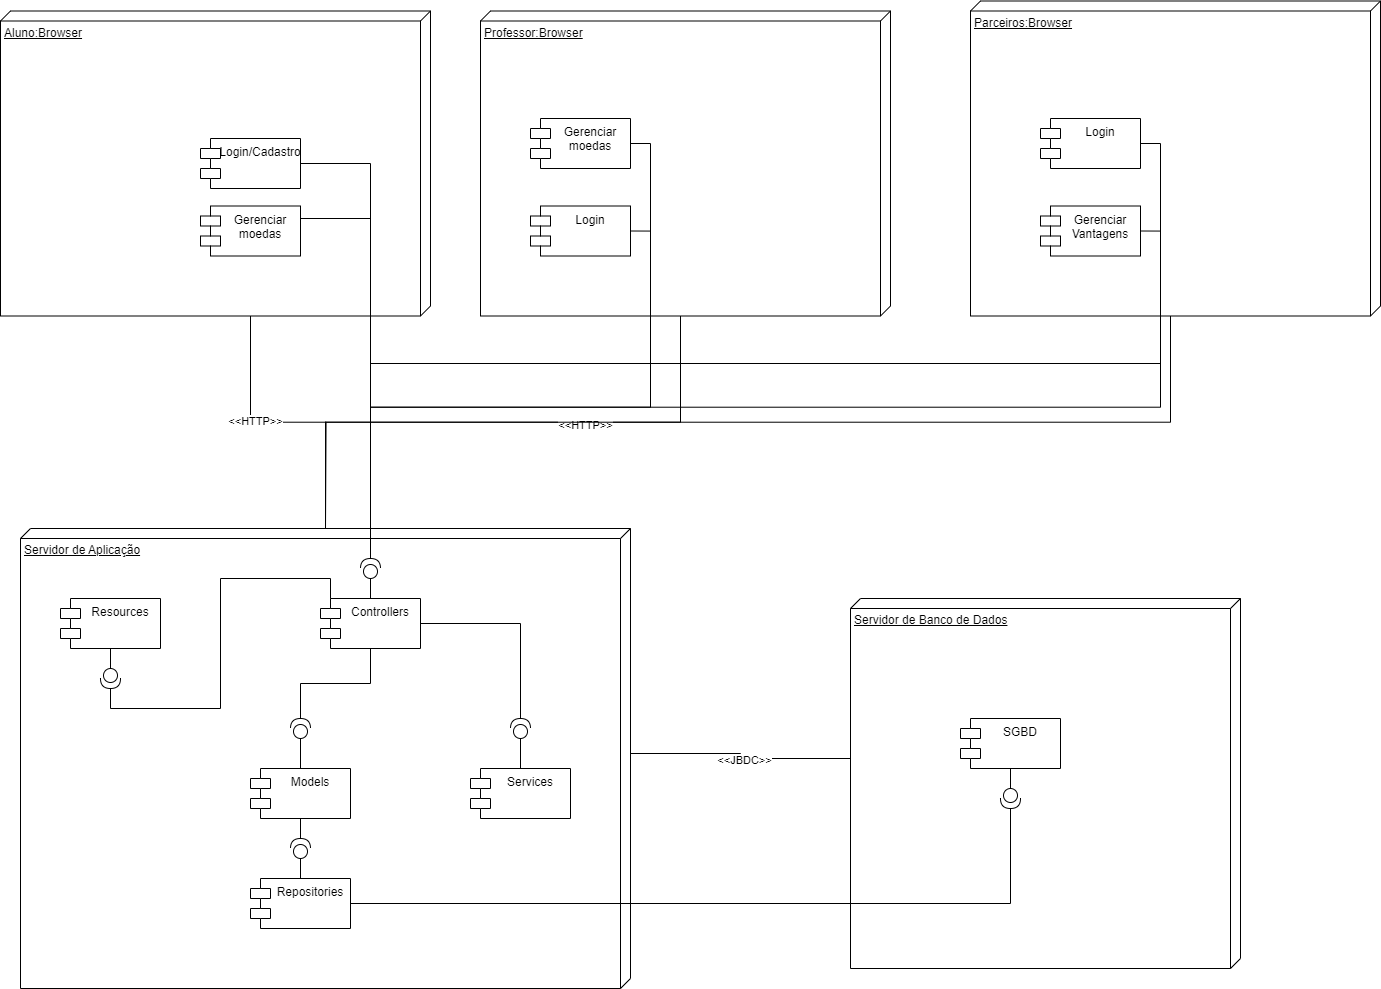

The diagram above was exported from draw.io. Its source (the exported page's mxGraphModel, read from the mxfile embedded in the PNG):
<mxGraphModel dx="1980" dy="2233" grid="1" gridSize="10" guides="1" tooltips="1" connect="1" arrows="1" fold="1" page="1" pageScale="1" pageWidth="850" pageHeight="1100" math="0" shadow="0">
  <root>
    <mxCell id="0" />
    <mxCell id="1" parent="0" />
    <mxCell id="MzCGPPgZnI-AeKEfYAHl-80" style="edgeStyle=orthogonalEdgeStyle;rounded=0;orthogonalLoop=1;jettySize=auto;html=1;exitX=0;exitY=0;exitDx=260;exitDy=180;exitPerimeter=0;endArrow=none;endFill=0;" edge="1" parent="1" source="MzCGPPgZnI-AeKEfYAHl-82">
      <mxGeometry relative="1" as="geometry">
        <mxPoint x="365" y="370" as="targetPoint" />
      </mxGeometry>
    </mxCell>
    <mxCell id="MzCGPPgZnI-AeKEfYAHl-81" value="&amp;lt;&amp;lt;HTTP&amp;gt;&amp;gt;" style="edgeLabel;html=1;align=center;verticalAlign=middle;resizable=0;points=[];" connectable="0" vertex="1" parent="MzCGPPgZnI-AeKEfYAHl-80">
      <mxGeometry x="-0.0983" y="4" relative="1" as="geometry">
        <mxPoint as="offset" />
      </mxGeometry>
    </mxCell>
    <mxCell id="MzCGPPgZnI-AeKEfYAHl-82" value="Aluno:Browser" style="verticalAlign=top;align=left;spacingTop=8;spacingLeft=2;spacingRight=12;shape=cube;size=10;direction=south;fontStyle=4;html=1;whiteSpace=wrap;" vertex="1" parent="1">
      <mxGeometry x="40" y="-147.5" width="430" height="305" as="geometry" />
    </mxCell>
    <mxCell id="MzCGPPgZnI-AeKEfYAHl-83" style="edgeStyle=orthogonalEdgeStyle;rounded=0;orthogonalLoop=1;jettySize=auto;html=1;exitX=0;exitY=0;exitDx=225;exitDy=0;exitPerimeter=0;entryX=0;entryY=0;entryDx=160;entryDy=360;entryPerimeter=0;endArrow=none;endFill=0;" edge="1" parent="1" source="MzCGPPgZnI-AeKEfYAHl-85" target="MzCGPPgZnI-AeKEfYAHl-86">
      <mxGeometry relative="1" as="geometry" />
    </mxCell>
    <mxCell id="MzCGPPgZnI-AeKEfYAHl-84" value="&amp;lt;&amp;lt;JBDC&amp;gt;&amp;gt;" style="edgeLabel;html=1;align=center;verticalAlign=middle;resizable=0;points=[];" connectable="0" vertex="1" parent="MzCGPPgZnI-AeKEfYAHl-83">
      <mxGeometry x="-0.0698" y="-1" relative="1" as="geometry">
        <mxPoint as="offset" />
      </mxGeometry>
    </mxCell>
    <mxCell id="MzCGPPgZnI-AeKEfYAHl-85" value="Servidor de Aplicação" style="verticalAlign=top;align=left;spacingTop=8;spacingLeft=2;spacingRight=12;shape=cube;size=10;direction=south;fontStyle=4;html=1;whiteSpace=wrap;" vertex="1" parent="1">
      <mxGeometry x="60" y="370" width="610" height="460" as="geometry" />
    </mxCell>
    <mxCell id="MzCGPPgZnI-AeKEfYAHl-86" value="Servidor de Banco de Dados&lt;br&gt;" style="verticalAlign=top;align=left;spacingTop=8;spacingLeft=2;spacingRight=12;shape=cube;size=10;direction=south;fontStyle=4;html=1;whiteSpace=wrap;" vertex="1" parent="1">
      <mxGeometry x="890" y="440" width="390" height="370" as="geometry" />
    </mxCell>
    <mxCell id="MzCGPPgZnI-AeKEfYAHl-87" value="Resources" style="shape=module;align=left;spacingLeft=20;align=center;verticalAlign=top;whiteSpace=wrap;html=1;" vertex="1" parent="1">
      <mxGeometry x="100" y="440" width="100" height="50" as="geometry" />
    </mxCell>
    <mxCell id="MzCGPPgZnI-AeKEfYAHl-88" value="Models" style="shape=module;align=left;spacingLeft=20;align=center;verticalAlign=top;whiteSpace=wrap;html=1;" vertex="1" parent="1">
      <mxGeometry x="290" y="610" width="100" height="50" as="geometry" />
    </mxCell>
    <mxCell id="MzCGPPgZnI-AeKEfYAHl-89" value="Repositories" style="shape=module;align=left;spacingLeft=20;align=center;verticalAlign=top;whiteSpace=wrap;html=1;" vertex="1" parent="1">
      <mxGeometry x="290" y="720" width="100" height="50" as="geometry" />
    </mxCell>
    <mxCell id="MzCGPPgZnI-AeKEfYAHl-90" value="Services" style="shape=module;align=left;spacingLeft=20;align=center;verticalAlign=top;whiteSpace=wrap;html=1;" vertex="1" parent="1">
      <mxGeometry x="510" y="610" width="100" height="50" as="geometry" />
    </mxCell>
    <mxCell id="MzCGPPgZnI-AeKEfYAHl-91" value="SGBD" style="shape=module;align=left;spacingLeft=20;align=center;verticalAlign=top;whiteSpace=wrap;html=1;" vertex="1" parent="1">
      <mxGeometry x="1000" y="560" width="100" height="50" as="geometry" />
    </mxCell>
    <mxCell id="MzCGPPgZnI-AeKEfYAHl-92" value="Login/Cadastro" style="shape=module;align=left;spacingLeft=20;align=center;verticalAlign=top;whiteSpace=wrap;html=1;" vertex="1" parent="1">
      <mxGeometry x="240" y="-20" width="100" height="50" as="geometry" />
    </mxCell>
    <mxCell id="MzCGPPgZnI-AeKEfYAHl-93" value="Controllers" style="shape=module;align=left;spacingLeft=20;align=center;verticalAlign=top;whiteSpace=wrap;html=1;" vertex="1" parent="1">
      <mxGeometry x="360" y="440" width="100" height="50" as="geometry" />
    </mxCell>
    <mxCell id="MzCGPPgZnI-AeKEfYAHl-94" style="edgeStyle=orthogonalEdgeStyle;rounded=0;orthogonalLoop=1;jettySize=auto;html=1;endArrow=none;endFill=0;" edge="1" parent="1" source="MzCGPPgZnI-AeKEfYAHl-96" target="MzCGPPgZnI-AeKEfYAHl-93">
      <mxGeometry relative="1" as="geometry" />
    </mxCell>
    <mxCell id="MzCGPPgZnI-AeKEfYAHl-95" style="edgeStyle=orthogonalEdgeStyle;rounded=0;orthogonalLoop=1;jettySize=auto;html=1;exitX=1;exitY=0.5;exitDx=0;exitDy=0;exitPerimeter=0;entryX=1;entryY=0.5;entryDx=0;entryDy=0;endArrow=none;endFill=0;" edge="1" parent="1" source="MzCGPPgZnI-AeKEfYAHl-96" target="MzCGPPgZnI-AeKEfYAHl-92">
      <mxGeometry relative="1" as="geometry" />
    </mxCell>
    <mxCell id="MzCGPPgZnI-AeKEfYAHl-96" value="" style="shape=providedRequiredInterface;html=1;verticalLabelPosition=bottom;sketch=0;direction=north;" vertex="1" parent="1">
      <mxGeometry x="400" y="400" width="20" height="20" as="geometry" />
    </mxCell>
    <mxCell id="MzCGPPgZnI-AeKEfYAHl-97" style="edgeStyle=orthogonalEdgeStyle;rounded=0;orthogonalLoop=1;jettySize=auto;html=1;exitX=0;exitY=0.5;exitDx=0;exitDy=0;exitPerimeter=0;entryX=0.5;entryY=0;entryDx=0;entryDy=0;endArrow=none;endFill=0;" edge="1" parent="1" source="MzCGPPgZnI-AeKEfYAHl-99" target="MzCGPPgZnI-AeKEfYAHl-88">
      <mxGeometry relative="1" as="geometry" />
    </mxCell>
    <mxCell id="MzCGPPgZnI-AeKEfYAHl-98" style="edgeStyle=orthogonalEdgeStyle;rounded=0;orthogonalLoop=1;jettySize=auto;html=1;exitX=1;exitY=0.5;exitDx=0;exitDy=0;exitPerimeter=0;endArrow=none;endFill=0;" edge="1" parent="1" source="MzCGPPgZnI-AeKEfYAHl-99" target="MzCGPPgZnI-AeKEfYAHl-93">
      <mxGeometry relative="1" as="geometry" />
    </mxCell>
    <mxCell id="MzCGPPgZnI-AeKEfYAHl-99" value="" style="shape=providedRequiredInterface;html=1;verticalLabelPosition=bottom;sketch=0;direction=north;" vertex="1" parent="1">
      <mxGeometry x="330" y="560" width="20" height="20" as="geometry" />
    </mxCell>
    <mxCell id="MzCGPPgZnI-AeKEfYAHl-100" style="edgeStyle=orthogonalEdgeStyle;rounded=0;orthogonalLoop=1;jettySize=auto;html=1;exitX=0;exitY=0.5;exitDx=0;exitDy=0;exitPerimeter=0;endArrow=none;endFill=0;" edge="1" parent="1" source="MzCGPPgZnI-AeKEfYAHl-102" target="MzCGPPgZnI-AeKEfYAHl-90">
      <mxGeometry relative="1" as="geometry" />
    </mxCell>
    <mxCell id="MzCGPPgZnI-AeKEfYAHl-101" style="edgeStyle=orthogonalEdgeStyle;rounded=0;orthogonalLoop=1;jettySize=auto;html=1;exitX=1;exitY=0.5;exitDx=0;exitDy=0;exitPerimeter=0;entryX=1;entryY=0.5;entryDx=0;entryDy=0;endArrow=none;endFill=0;" edge="1" parent="1" source="MzCGPPgZnI-AeKEfYAHl-102" target="MzCGPPgZnI-AeKEfYAHl-93">
      <mxGeometry relative="1" as="geometry" />
    </mxCell>
    <mxCell id="MzCGPPgZnI-AeKEfYAHl-102" value="" style="shape=providedRequiredInterface;html=1;verticalLabelPosition=bottom;sketch=0;direction=north;" vertex="1" parent="1">
      <mxGeometry x="550" y="560" width="20" height="20" as="geometry" />
    </mxCell>
    <mxCell id="MzCGPPgZnI-AeKEfYAHl-103" style="edgeStyle=orthogonalEdgeStyle;rounded=0;orthogonalLoop=1;jettySize=auto;html=1;exitX=0;exitY=0.5;exitDx=0;exitDy=0;exitPerimeter=0;endArrow=none;endFill=0;" edge="1" parent="1" source="MzCGPPgZnI-AeKEfYAHl-105" target="MzCGPPgZnI-AeKEfYAHl-89">
      <mxGeometry relative="1" as="geometry" />
    </mxCell>
    <mxCell id="MzCGPPgZnI-AeKEfYAHl-104" style="edgeStyle=orthogonalEdgeStyle;rounded=0;orthogonalLoop=1;jettySize=auto;html=1;exitX=1;exitY=0.5;exitDx=0;exitDy=0;exitPerimeter=0;endArrow=none;endFill=0;" edge="1" parent="1" source="MzCGPPgZnI-AeKEfYAHl-105" target="MzCGPPgZnI-AeKEfYAHl-88">
      <mxGeometry relative="1" as="geometry" />
    </mxCell>
    <mxCell id="MzCGPPgZnI-AeKEfYAHl-105" value="" style="shape=providedRequiredInterface;html=1;verticalLabelPosition=bottom;sketch=0;direction=north;" vertex="1" parent="1">
      <mxGeometry x="330" y="680" width="20" height="20" as="geometry" />
    </mxCell>
    <mxCell id="MzCGPPgZnI-AeKEfYAHl-106" style="edgeStyle=orthogonalEdgeStyle;rounded=0;orthogonalLoop=1;jettySize=auto;html=1;exitX=0;exitY=0.5;exitDx=0;exitDy=0;exitPerimeter=0;entryX=0.5;entryY=1;entryDx=0;entryDy=0;endArrow=none;endFill=0;" edge="1" parent="1" source="MzCGPPgZnI-AeKEfYAHl-108" target="MzCGPPgZnI-AeKEfYAHl-91">
      <mxGeometry relative="1" as="geometry" />
    </mxCell>
    <mxCell id="MzCGPPgZnI-AeKEfYAHl-107" style="edgeStyle=orthogonalEdgeStyle;rounded=0;orthogonalLoop=1;jettySize=auto;html=1;exitX=1;exitY=0.5;exitDx=0;exitDy=0;exitPerimeter=0;entryX=1;entryY=0.5;entryDx=0;entryDy=0;endArrow=none;endFill=0;" edge="1" parent="1" source="MzCGPPgZnI-AeKEfYAHl-108" target="MzCGPPgZnI-AeKEfYAHl-89">
      <mxGeometry relative="1" as="geometry" />
    </mxCell>
    <mxCell id="MzCGPPgZnI-AeKEfYAHl-108" value="" style="shape=providedRequiredInterface;html=1;verticalLabelPosition=bottom;sketch=0;direction=south;" vertex="1" parent="1">
      <mxGeometry x="1040" y="630" width="20" height="20" as="geometry" />
    </mxCell>
    <mxCell id="MzCGPPgZnI-AeKEfYAHl-109" style="edgeStyle=orthogonalEdgeStyle;rounded=0;orthogonalLoop=1;jettySize=auto;html=1;exitX=0;exitY=0.5;exitDx=0;exitDy=0;exitPerimeter=0;entryX=0.5;entryY=1;entryDx=0;entryDy=0;endArrow=none;endFill=0;" edge="1" parent="1" source="MzCGPPgZnI-AeKEfYAHl-111" target="MzCGPPgZnI-AeKEfYAHl-87">
      <mxGeometry relative="1" as="geometry" />
    </mxCell>
    <mxCell id="MzCGPPgZnI-AeKEfYAHl-110" style="edgeStyle=orthogonalEdgeStyle;rounded=0;orthogonalLoop=1;jettySize=auto;html=1;exitX=1;exitY=0.5;exitDx=0;exitDy=0;exitPerimeter=0;entryX=0;entryY=0;entryDx=10;entryDy=0;entryPerimeter=0;endArrow=none;endFill=0;" edge="1" parent="1" source="MzCGPPgZnI-AeKEfYAHl-111" target="MzCGPPgZnI-AeKEfYAHl-93">
      <mxGeometry relative="1" as="geometry" />
    </mxCell>
    <mxCell id="MzCGPPgZnI-AeKEfYAHl-111" value="" style="shape=providedRequiredInterface;html=1;verticalLabelPosition=bottom;sketch=0;direction=south;" vertex="1" parent="1">
      <mxGeometry x="140" y="510" width="20" height="20" as="geometry" />
    </mxCell>
    <mxCell id="MzCGPPgZnI-AeKEfYAHl-112" style="edgeStyle=orthogonalEdgeStyle;rounded=0;orthogonalLoop=1;jettySize=auto;html=1;exitX=1;exitY=0.25;exitDx=0;exitDy=0;entryX=1;entryY=0.5;entryDx=0;entryDy=0;entryPerimeter=0;endArrow=none;endFill=0;" edge="1" parent="1" source="MzCGPPgZnI-AeKEfYAHl-113" target="MzCGPPgZnI-AeKEfYAHl-96">
      <mxGeometry relative="1" as="geometry" />
    </mxCell>
    <mxCell id="MzCGPPgZnI-AeKEfYAHl-113" value="Gerenciar moedas" style="shape=module;align=left;spacingLeft=20;align=center;verticalAlign=top;whiteSpace=wrap;html=1;" vertex="1" parent="1">
      <mxGeometry x="240" y="47.5" width="100" height="50" as="geometry" />
    </mxCell>
    <mxCell id="MzCGPPgZnI-AeKEfYAHl-114" style="edgeStyle=orthogonalEdgeStyle;rounded=0;orthogonalLoop=1;jettySize=auto;html=1;exitX=0;exitY=0;exitDx=305;exitDy=210;exitPerimeter=0;endArrow=none;endFill=0;" edge="1" parent="1" source="MzCGPPgZnI-AeKEfYAHl-116" target="MzCGPPgZnI-AeKEfYAHl-85">
      <mxGeometry relative="1" as="geometry" />
    </mxCell>
    <mxCell id="MzCGPPgZnI-AeKEfYAHl-115" value="&amp;lt;&amp;lt;HTTP&amp;gt;&amp;gt;" style="edgeLabel;html=1;align=center;verticalAlign=middle;resizable=0;points=[];" vertex="1" connectable="0" parent="MzCGPPgZnI-AeKEfYAHl-114">
      <mxGeometry x="-0.2875" y="3" relative="1" as="geometry">
        <mxPoint x="1" as="offset" />
      </mxGeometry>
    </mxCell>
    <mxCell id="MzCGPPgZnI-AeKEfYAHl-116" value="Professor:Browser" style="verticalAlign=top;align=left;spacingTop=8;spacingLeft=2;spacingRight=12;shape=cube;size=10;direction=south;fontStyle=4;html=1;whiteSpace=wrap;" vertex="1" parent="1">
      <mxGeometry x="520" y="-147.5" width="410" height="305" as="geometry" />
    </mxCell>
    <mxCell id="MzCGPPgZnI-AeKEfYAHl-117" style="edgeStyle=orthogonalEdgeStyle;rounded=0;orthogonalLoop=1;jettySize=auto;html=1;exitX=1;exitY=0.5;exitDx=0;exitDy=0;entryX=1;entryY=0.5;entryDx=0;entryDy=0;entryPerimeter=0;endArrow=none;endFill=0;" edge="1" parent="1" source="MzCGPPgZnI-AeKEfYAHl-118" target="MzCGPPgZnI-AeKEfYAHl-96">
      <mxGeometry relative="1" as="geometry" />
    </mxCell>
    <mxCell id="MzCGPPgZnI-AeKEfYAHl-118" value="Gerenciar moedas" style="shape=module;align=left;spacingLeft=20;align=center;verticalAlign=top;whiteSpace=wrap;html=1;" vertex="1" parent="1">
      <mxGeometry x="570" y="-40" width="100" height="50" as="geometry" />
    </mxCell>
    <mxCell id="MzCGPPgZnI-AeKEfYAHl-119" style="edgeStyle=orthogonalEdgeStyle;rounded=0;orthogonalLoop=1;jettySize=auto;html=1;exitX=1;exitY=0.5;exitDx=0;exitDy=0;entryX=1;entryY=0.5;entryDx=0;entryDy=0;entryPerimeter=0;endArrow=none;endFill=0;" edge="1" parent="1" source="MzCGPPgZnI-AeKEfYAHl-120" target="MzCGPPgZnI-AeKEfYAHl-96">
      <mxGeometry relative="1" as="geometry" />
    </mxCell>
    <mxCell id="MzCGPPgZnI-AeKEfYAHl-120" value="Login" style="shape=module;align=left;spacingLeft=20;align=center;verticalAlign=top;whiteSpace=wrap;html=1;" vertex="1" parent="1">
      <mxGeometry x="570" y="47.5" width="100" height="50" as="geometry" />
    </mxCell>
    <mxCell id="MzCGPPgZnI-AeKEfYAHl-121" style="edgeStyle=orthogonalEdgeStyle;rounded=0;orthogonalLoop=1;jettySize=auto;html=1;exitX=0;exitY=0;exitDx=315;exitDy=210;exitPerimeter=0;endArrow=none;endFill=0;" edge="1" parent="1" source="MzCGPPgZnI-AeKEfYAHl-122" target="MzCGPPgZnI-AeKEfYAHl-85">
      <mxGeometry relative="1" as="geometry" />
    </mxCell>
    <mxCell id="MzCGPPgZnI-AeKEfYAHl-122" value="Parceiros:Browser" style="verticalAlign=top;align=left;spacingTop=8;spacingLeft=2;spacingRight=12;shape=cube;size=10;direction=south;fontStyle=4;html=1;whiteSpace=wrap;" vertex="1" parent="1">
      <mxGeometry x="1010" y="-157.5" width="410" height="315" as="geometry" />
    </mxCell>
    <mxCell id="MzCGPPgZnI-AeKEfYAHl-123" style="edgeStyle=orthogonalEdgeStyle;rounded=0;orthogonalLoop=1;jettySize=auto;html=1;exitX=1;exitY=0.5;exitDx=0;exitDy=0;entryX=1;entryY=0.5;entryDx=0;entryDy=0;entryPerimeter=0;endArrow=none;endFill=0;" edge="1" parent="1" source="MzCGPPgZnI-AeKEfYAHl-124" target="MzCGPPgZnI-AeKEfYAHl-96">
      <mxGeometry relative="1" as="geometry" />
    </mxCell>
    <mxCell id="MzCGPPgZnI-AeKEfYAHl-124" value="Login" style="shape=module;align=left;spacingLeft=20;align=center;verticalAlign=top;whiteSpace=wrap;html=1;" vertex="1" parent="1">
      <mxGeometry x="1080" y="-40" width="100" height="50" as="geometry" />
    </mxCell>
    <mxCell id="MzCGPPgZnI-AeKEfYAHl-125" style="edgeStyle=orthogonalEdgeStyle;rounded=0;orthogonalLoop=1;jettySize=auto;html=1;exitX=1;exitY=0.5;exitDx=0;exitDy=0;entryX=1;entryY=0.5;entryDx=0;entryDy=0;entryPerimeter=0;endArrow=none;endFill=0;" edge="1" parent="1" source="MzCGPPgZnI-AeKEfYAHl-126" target="MzCGPPgZnI-AeKEfYAHl-96">
      <mxGeometry relative="1" as="geometry" />
    </mxCell>
    <mxCell id="MzCGPPgZnI-AeKEfYAHl-126" value="Gerenciar Vantagens" style="shape=module;align=left;spacingLeft=20;align=center;verticalAlign=top;whiteSpace=wrap;html=1;" vertex="1" parent="1">
      <mxGeometry x="1080" y="47.5" width="100" height="50" as="geometry" />
    </mxCell>
  </root>
</mxGraphModel>